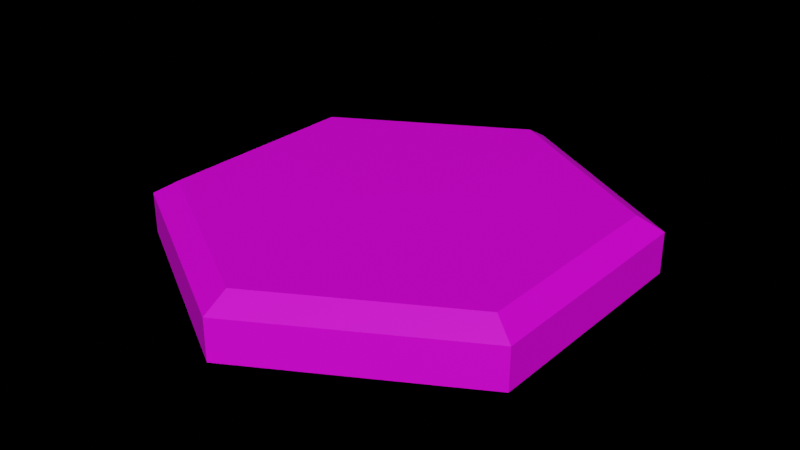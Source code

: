# Source: water_tile_prefab.blend  (saved by Blender 2.82.7; exported with 4.5.12 LTS)
import bpy
from mathutils import Matrix  # noqa: F401  (used for matrix-valued properties, if any)

bpy.ops.wm.read_factory_settings(use_empty=True)
scene = bpy.context.scene
scene.name = 'Scene'

# ---- collections
col_tree = bpy.data.collections.new('tree'); scene.collection.children.link(col_tree)

# ---- images (referenced by path relative to the original .blend; pixels are not part of the script)
import os
ASSET_DIR = os.environ.get("B2B_ASSET_DIR", "")  # directory of the original .blend (textures are referenced by path, not embedded)
HERE = os.path.dirname(os.path.abspath(__file__))  # packed textures are extracted next to this script under _unpacked/

def load_image(name, relpath, width, height, colorspace="sRGB"):
    """Load a texture the original file referenced (path relative to the .blend, or extracted next to this script)."""
    p = next((c for c in (os.path.join(HERE, relpath), os.path.join(ASSET_DIR, relpath)) if relpath and os.path.exists(c)), "")
    if p:
        img = bpy.data.images.load(p, check_existing=True)
        img.name = name
    else:  # same state as the original file: an image datablock whose file is absent (Cycles renders it pink)
        img = bpy.data.images.new(name, width, height)
        img.source = "FILE"
        img.filepath = "//" + (relpath or name)
    img.colorspace_settings.name = colorspace
    return img
img_new_col_pal_png = load_image('new-col-pal.png', 'new-col-pal.png', 1024, 1024, 'sRGB')

# ---- materials (node trees are filled in below, after node groups)
mat_watertiletexture = bpy.data.materials.new('waterTileTexture')
mat_watertiletexture.use_transparent_shadow = False

# ---- material node trees
mat_watertiletexture.use_nodes = True; mat_watertiletexture.node_tree.nodes.clear()
_N = mat_watertiletexture.node_tree.nodes; _L = mat_watertiletexture.node_tree.links
n0 = _N.new('ShaderNodeOutputMaterial'); n0.name = 'Material Output'; n0.location = (300, 300)
n1 = _N.new('ShaderNodeBsdfPrincipled'); n1.name = 'Principled BSDF'; n1.location = (10, 300)
n1.distribution = 'GGX'
n1.subsurface_method = 'BURLEY'
n1.inputs[3].default_value = 1.45
n1.inputs[27].default_value = (0.0, 0.0, 0.0, 1.0)
n1.inputs[28].default_value = 1.0
n2 = _N.new('ShaderNodeTexImage'); n2.name = 'Image Texture'; n2.location = (-420, 180)
n2.image = img_new_col_pal_png
_L.new(n1.outputs[0], n0.inputs[0])
_L.new(n2.outputs[0], n1.inputs[0])
n0.is_active_output = True

# ---- world
world_world = bpy.data.worlds.new('World'); scene.world = world_world
world_world.use_nodes = True; world_world.node_tree.nodes.clear()
_N = world_world.node_tree.nodes; _L = world_world.node_tree.links
n0 = _N.new('ShaderNodeOutputWorld'); n0.name = 'World Output'; n0.location = (300, 300)
n1 = _N.new('ShaderNodeBsdfDiffuse'); n1.name = 'Diffuse BSDF'; n1.location = (10, 300)
n2 = _N.new('ShaderNodeBrightContrast'); n2.name = 'Bright/Contrast'; n2.location = (-280, 275)
n2.inputs[0].default_value = (0.07227, 0.6376, 0.0382, 1.0)
_L.new(n1.outputs[0], n0.inputs[0])
_L.new(n2.outputs[0], n1.inputs[0])
n0.is_active_output = True
world_world.color = (0.05088, 0.05088, 0.05088)
world_world.use_sun_shadow = False
world_world.sun_shadow_jitter_overblur = 0.0

# ---- meshes
me_cylinder = bpy.data.meshes.new('Cylinder')
me_cylinder.from_pydata([(2.27e-08, 1.0, 2.98e-08), (2.27e-08, 1.0, 0.5), (0.866, 0.5, 2.98e-08), (0.866, 0.5, 0.5), (0.866, -0.5, 2.98e-08), (0.866, -0.5, 0.5), (-6.472e-08, -1.0, 2.98e-08), (-6.472e-08, -1.0, 0.5), (-0.866, -0.5, 2.98e-08), (-0.866, -0.5, 0.5), (-0.866, 0.5, 2.98e-08), (-0.866, 0.5, 0.5), (0.7718, 0.4456, 0.6753), (2.023e-08, 0.8911, 0.6753), (0.7718, -0.4456, 0.6753), (-5.767e-08, -0.8911, 0.6753), (-0.7718, -0.4456, 0.6753), (-0.7718, 0.4456, 0.6753)], [], [(0, 1, 3, 2), (2, 3, 5, 4), (4, 5, 7, 6), (6, 7, 9, 8), (7, 5, 14, 15), (8, 9, 11, 10), (10, 11, 1, 0), (0, 2, 4, 6, 8, 10), (12, 13, 17, 16, 15, 14), (1, 11, 17, 13), (9, 7, 15, 16), (5, 3, 12, 14), (11, 9, 16, 17), (3, 1, 13, 12)])
_uv = me_cylinder.uv_layers.new(name='UVMap')
_uv.uv.foreach_set('vector', [0.5425, 0.02244, 0.5425, 0.03646, 0.5379, 0.03646, 0.5379, 0.02244, 0.5379, 0.02244, 0.5379, 0.03646, 0.5332, 0.03646, 0.5332, 0.02244, 0.5332, 0.02244, 0.5332, 0.03646, 0.5285, 0.03646, 0.5285, 0.02244, 0.5285, 0.02244, 0.5285, 0.03646, 0.5238, 0.03646, 0.5238, 0.02244, 0.5285, 0.03646, 0.5332, 0.03646, 0.5332, 0.03646, 0.5285, 0.03646, 0.5238, 0.02244, 0.5238, 0.03646, 0.5192, 0.03646, 0.5192, 0.02244, 0.5192, 0.02244, 0.5192, 0.03646, 0.5145, 0.03646, 0.5145, 0.02244, 0.5355, 0.02216, 0.5413, 0.0188, 0.5413, 0.01207, 0.5355, 0.00871, 0.5297, 0.01207, 0.5297, 0.0188, 0.5273, 0.0188, 0.5215, 0.02216, 0.5157, 0.0188, 0.5157, 0.01207, 0.5215, 0.00871, 0.5273, 0.01207, 0.5145, 0.03646, 0.5192, 0.03646, 0.5192, 0.03646, 0.5145, 0.03646, 0.5238, 0.03646, 0.5285, 0.03646, 0.5285, 0.03646, 0.5238, 0.03646, 0.5332, 0.03646, 0.5379, 0.03646, 0.5379, 0.03646, 0.5332, 0.03646, 0.5192, 0.03646, 0.5238, 0.03646, 0.5238, 0.03646, 0.5192, 0.03646, 0.5379, 0.03646, 0.5425, 0.03646, 0.5425, 0.03646, 0.5379, 0.03646])
me_cylinder.materials.append(mat_watertiletexture)
me_cylinder.use_remesh_fix_poles = True
me_cylinder.use_remesh_preserve_attributes = False
me_cylinder.use_mirror_vertex_groups = False
me_cylinder.update()

# ---- objects
ob_cylinder = bpy.data.objects.new('Cylinder', me_cylinder)

# ---- transforms, parenting, visibility, modifiers, constraints
ob_cylinder.location = (0.0, 0.0, -0.8751)
ob_cylinder.scale = (10.0, 10.0, 3.5)
ob_cylinder.lineart.crease_threshold = 0.0

# ---- collection membership
col_tree.objects.link(ob_cylinder)

# ---- scene / render settings (as saved in the file)
scene.frame_start = 1; scene.frame_end = 250; scene.frame_set(154)
scene.render.engine = 'BLENDER_EEVEE_NEXT'
scene.cycles.use_denoising = False
scene.cycles.samples = 128
scene.cycles.sampling_pattern = 'TABULATED_SOBOL'
scene.cycles.use_adaptive_sampling = False
scene.cycles.use_light_tree = False
scene.view_settings.view_transform = 'Filmic'
bpy.context.view_layer.update()

# ---- added for rendering (the .blend has no active camera and no usable light): camera, sun
cam_auto = bpy.data.cameras.new('AutoCamera')
cam_auto.lens = 50.0
cam_auto.sensor_width = 36.0
cam_auto.clip_end = 1000.0
ob_auto_camera = bpy.data.objects.new('AutoCamera', cam_auto)
scene.collection.objects.link(ob_auto_camera)
ob_auto_camera.location = (24.5766, -29.492, 19.968)
ob_auto_camera.rotation_euler = (1.09748, -7.21219e-08, 0.694738)
scene.camera = ob_auto_camera
light_auto_sun = bpy.data.lights.new('AutoSun', 'SUN')
light_auto_sun.energy = 3.0
light_auto_sun.angle = 0.0523599
ob_auto_sun = bpy.data.objects.new('AutoSun', light_auto_sun)
scene.collection.objects.link(ob_auto_sun)
ob_auto_sun.rotation_euler = (0.872665, 0.174533, 0.523599)
bpy.context.view_layer.update()
